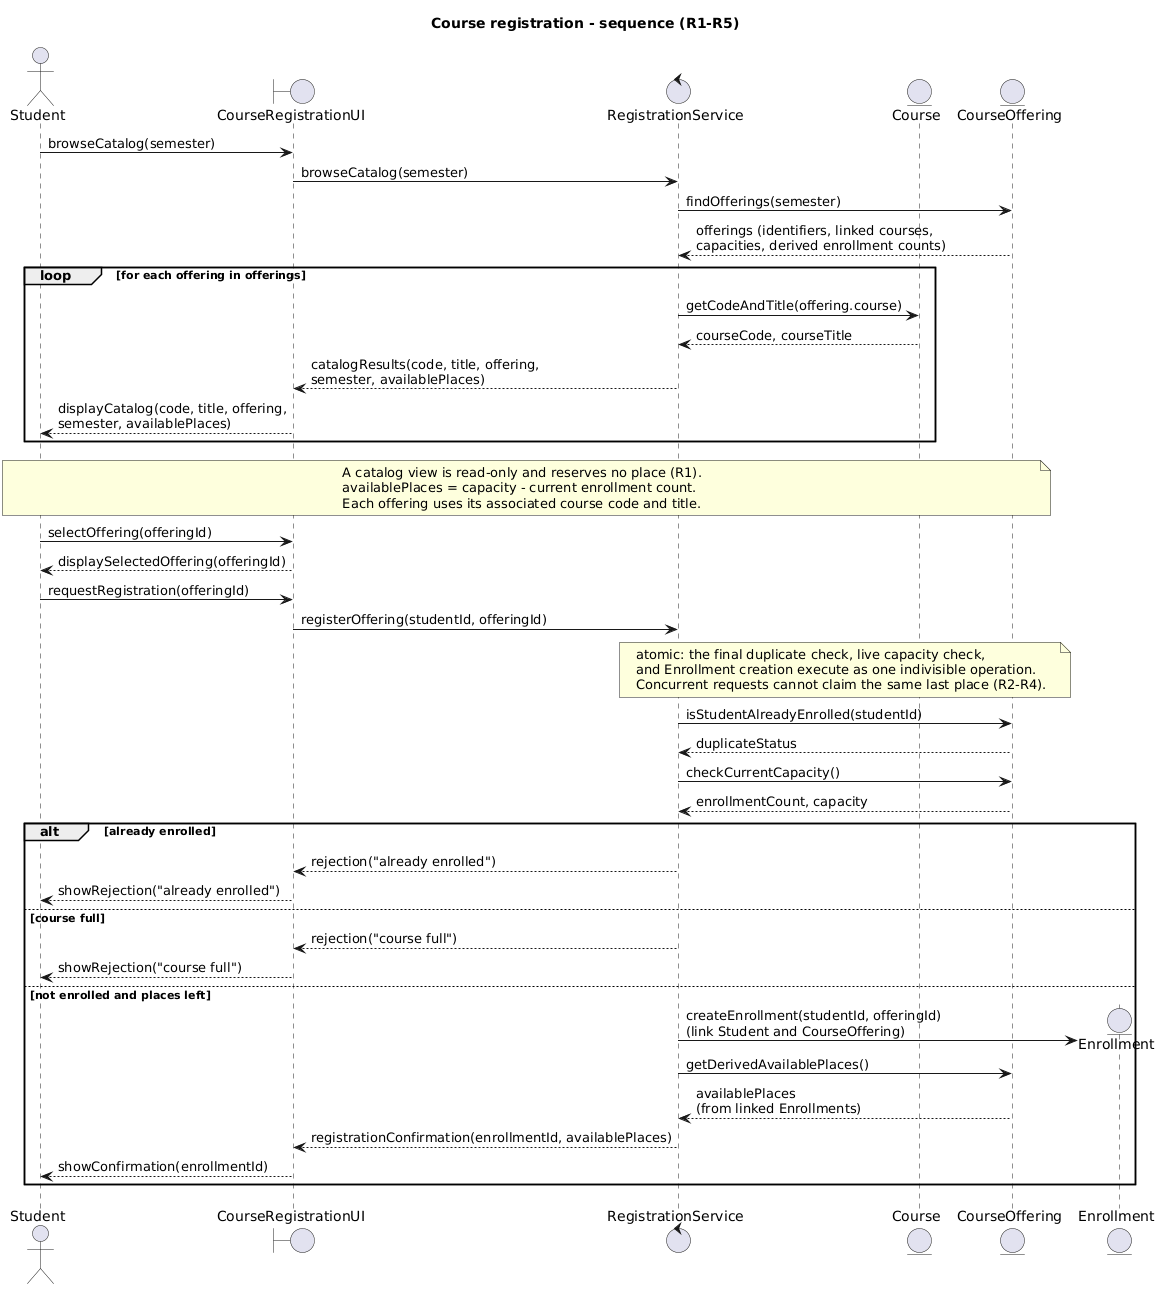

The diagram above was rendered by PlantUML. Its source (embedded in the PNG):
@startuml
title Course registration - sequence (R1-R5)

actor "Student" as Student
boundary "CourseRegistrationUI" as UI
control "RegistrationService" as Service
entity "Course" as Course
entity "CourseOffering" as Offering

Student -> UI : browseCatalog(semester)
UI -> Service : browseCatalog(semester)
Service -> Offering : findOfferings(semester)
Offering --> Service : offerings (identifiers, linked courses,\ncapacities, derived enrollment counts)

loop for each offering in offerings
  Service -> Course : getCodeAndTitle(offering.course)
  Course --> Service : courseCode, courseTitle
  Service --> UI : catalogResults(code, title, offering,\nsemester, availablePlaces)
  UI --> Student : displayCatalog(code, title, offering,\nsemester, availablePlaces)
end

note over Student, Offering
  A catalog view is read-only and reserves no place (R1).
  availablePlaces = capacity - current enrollment count.
  Each offering uses its associated course code and title.
end note

Student -> UI : selectOffering(offeringId)
UI --> Student : displaySelectedOffering(offeringId)
Student -> UI : requestRegistration(offeringId)
UI -> Service : registerOffering(studentId, offeringId)

note over Service, Offering
  atomic: the final duplicate check, live capacity check,
  and Enrollment creation execute as one indivisible operation.
  Concurrent requests cannot claim the same last place (R2-R4).
end note

Service -> Offering : isStudentAlreadyEnrolled(studentId)
Offering --> Service : duplicateStatus
Service -> Offering : checkCurrentCapacity()
Offering --> Service : enrollmentCount, capacity

alt already enrolled
  Service --> UI : rejection("already enrolled")
  UI --> Student : showRejection("already enrolled")
else course full
  Service --> UI : rejection("course full")
  UI --> Student : showRejection("course full")
else not enrolled and places left
  create entity "Enrollment" as Enrollment
  Service -> Enrollment : createEnrollment(studentId, offeringId)\n(link Student and CourseOffering)

  Service -> Offering : getDerivedAvailablePlaces()
  Offering --> Service : availablePlaces\n(from linked Enrollments)

  Service --> UI : registrationConfirmation(enrollmentId, availablePlaces)
  UI --> Student : showConfirmation(enrollmentId)
end
@enduml